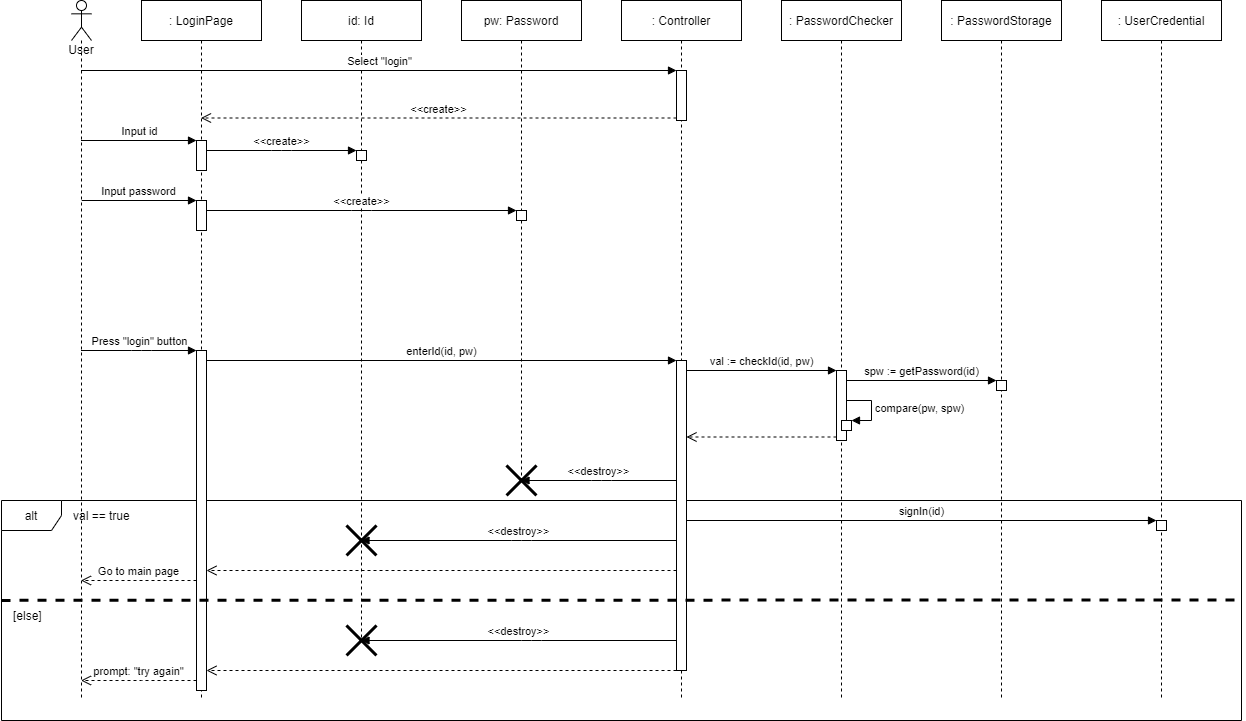

The diagram above was exported from draw.io. Its source (the exported page's mxGraphModel, read from the mxfile embedded in the PNG):
<mxGraphModel dx="1372" dy="760" grid="1" gridSize="10" guides="1" tooltips="1" connect="1" arrows="1" fold="1" page="1" pageScale="1" pageWidth="1400" pageHeight="880" math="0" shadow="0">
  <root>
    <mxCell id="okWrLZw5_lXNAKmH907R-0" />
    <mxCell id="okWrLZw5_lXNAKmH907R-1" parent="okWrLZw5_lXNAKmH907R-0" />
    <mxCell id="5MaHS8Nbi5qwOzJoiK6v-30" value="alt" style="shape=umlFrame;whiteSpace=wrap;html=1;align=center;" parent="okWrLZw5_lXNAKmH907R-1" vertex="1">
      <mxGeometry x="60" y="580" width="1240" height="220" as="geometry" />
    </mxCell>
    <mxCell id="okWrLZw5_lXNAKmH907R-2" value="&lt;div&gt;User&lt;/div&gt;" style="shape=umlLifeline;participant=umlActor;perimeter=lifelinePerimeter;whiteSpace=wrap;html=1;container=1;collapsible=0;recursiveResize=0;verticalAlign=top;spacingTop=36;outlineConnect=0;" parent="okWrLZw5_lXNAKmH907R-1" vertex="1">
      <mxGeometry x="130" y="80" width="20" height="700" as="geometry" />
    </mxCell>
    <mxCell id="okWrLZw5_lXNAKmH907R-3" value=": LoginPage" style="shape=umlLifeline;perimeter=lifelinePerimeter;whiteSpace=wrap;html=1;container=1;collapsible=0;recursiveResize=0;outlineConnect=0;" parent="okWrLZw5_lXNAKmH907R-1" vertex="1">
      <mxGeometry x="200" y="80" width="120" height="700" as="geometry" />
    </mxCell>
    <mxCell id="okWrLZw5_lXNAKmH907R-10" value="" style="html=1;points=[];perimeter=orthogonalPerimeter;" parent="okWrLZw5_lXNAKmH907R-3" vertex="1">
      <mxGeometry x="55" y="350" width="10" height="340" as="geometry" />
    </mxCell>
    <mxCell id="BLajMntn-_VKVQFMmgl3-5" value="" style="html=1;points=[];perimeter=orthogonalPerimeter;" parent="okWrLZw5_lXNAKmH907R-3" vertex="1">
      <mxGeometry x="55" y="140" width="10" height="30" as="geometry" />
    </mxCell>
    <mxCell id="BLajMntn-_VKVQFMmgl3-8" value="" style="html=1;points=[];perimeter=orthogonalPerimeter;" parent="okWrLZw5_lXNAKmH907R-3" vertex="1">
      <mxGeometry x="55" y="200" width="10" height="30" as="geometry" />
    </mxCell>
    <mxCell id="BLajMntn-_VKVQFMmgl3-9" value="Input password" style="html=1;verticalAlign=bottom;endArrow=block;entryX=0;entryY=0;" parent="okWrLZw5_lXNAKmH907R-3" target="BLajMntn-_VKVQFMmgl3-8" edge="1">
      <mxGeometry relative="1" as="geometry">
        <mxPoint x="-59.770270270270316" y="200" as="sourcePoint" />
      </mxGeometry>
    </mxCell>
    <mxCell id="okWrLZw5_lXNAKmH907R-5" value="&lt;div&gt;: Controller&lt;/div&gt;" style="shape=umlLifeline;perimeter=lifelinePerimeter;whiteSpace=wrap;html=1;container=1;collapsible=0;recursiveResize=0;outlineConnect=0;" parent="okWrLZw5_lXNAKmH907R-1" vertex="1">
      <mxGeometry x="680" y="80" width="120" height="700" as="geometry" />
    </mxCell>
    <mxCell id="okWrLZw5_lXNAKmH907R-16" value="" style="html=1;points=[];perimeter=orthogonalPerimeter;" parent="okWrLZw5_lXNAKmH907R-5" vertex="1">
      <mxGeometry x="55" y="360" width="10" height="310" as="geometry" />
    </mxCell>
    <mxCell id="BLajMntn-_VKVQFMmgl3-0" value="" style="html=1;points=[];perimeter=orthogonalPerimeter;" parent="okWrLZw5_lXNAKmH907R-5" vertex="1">
      <mxGeometry x="55" y="70" width="10" height="50" as="geometry" />
    </mxCell>
    <mxCell id="okWrLZw5_lXNAKmH907R-11" value="Press &quot;login&quot; button" style="html=1;verticalAlign=bottom;endArrow=block;" parent="okWrLZw5_lXNAKmH907R-1" source="okWrLZw5_lXNAKmH907R-2" target="okWrLZw5_lXNAKmH907R-10" edge="1">
      <mxGeometry relative="1" as="geometry">
        <mxPoint x="160" y="380.0000000000001" as="sourcePoint" />
        <mxPoint x="190" y="570" as="targetPoint" />
        <Array as="points">
          <mxPoint x="200" y="430" />
        </Array>
      </mxGeometry>
    </mxCell>
    <mxCell id="okWrLZw5_lXNAKmH907R-12" value="Go to main page" style="html=1;verticalAlign=bottom;endArrow=open;dashed=1;endSize=8;" parent="okWrLZw5_lXNAKmH907R-1" source="okWrLZw5_lXNAKmH907R-10" target="okWrLZw5_lXNAKmH907R-2" edge="1">
      <mxGeometry relative="1" as="geometry">
        <mxPoint x="180.5" y="456" as="targetPoint" />
        <mxPoint x="255" y="580" as="sourcePoint" />
        <Array as="points">
          <mxPoint x="200" y="660" />
        </Array>
      </mxGeometry>
    </mxCell>
    <mxCell id="okWrLZw5_lXNAKmH907R-17" value="enterId(id, pw)" style="html=1;verticalAlign=bottom;endArrow=block;entryX=0;entryY=0;" parent="okWrLZw5_lXNAKmH907R-1" source="okWrLZw5_lXNAKmH907R-10" target="okWrLZw5_lXNAKmH907R-16" edge="1">
      <mxGeometry relative="1" as="geometry">
        <mxPoint x="270" y="400" as="sourcePoint" />
      </mxGeometry>
    </mxCell>
    <mxCell id="suNwEPzj7QO2CEg0qeyJ-0" value="id: Id" style="shape=umlLifeline;perimeter=lifelinePerimeter;whiteSpace=wrap;html=1;container=1;collapsible=0;recursiveResize=0;outlineConnect=0;" parent="okWrLZw5_lXNAKmH907R-1" vertex="1">
      <mxGeometry x="360" y="80" width="120" height="640" as="geometry" />
    </mxCell>
    <mxCell id="suNwEPzj7QO2CEg0qeyJ-2" value="" style="html=1;points=[];perimeter=orthogonalPerimeter;" parent="suNwEPzj7QO2CEg0qeyJ-0" vertex="1">
      <mxGeometry x="55" y="150" width="10" height="10" as="geometry" />
    </mxCell>
    <mxCell id="5MaHS8Nbi5qwOzJoiK6v-26" value="" style="shape=umlDestroy;whiteSpace=wrap;html=1;strokeWidth=3;align=left;" parent="suNwEPzj7QO2CEg0qeyJ-0" vertex="1">
      <mxGeometry x="45" y="625" width="30" height="30" as="geometry" />
    </mxCell>
    <mxCell id="suNwEPzj7QO2CEg0qeyJ-1" value="pw: Password" style="shape=umlLifeline;perimeter=lifelinePerimeter;whiteSpace=wrap;html=1;container=1;collapsible=0;recursiveResize=0;outlineConnect=0;" parent="okWrLZw5_lXNAKmH907R-1" vertex="1">
      <mxGeometry x="520" y="80" width="120" height="480" as="geometry" />
    </mxCell>
    <mxCell id="suNwEPzj7QO2CEg0qeyJ-6" value="" style="html=1;points=[];perimeter=orthogonalPerimeter;" parent="suNwEPzj7QO2CEg0qeyJ-1" vertex="1">
      <mxGeometry x="54.99999999999996" y="210" width="10" height="10" as="geometry" />
    </mxCell>
    <mxCell id="suNwEPzj7QO2CEg0qeyJ-3" value="&lt;div&gt;&amp;lt;&amp;lt;create&amp;gt;&amp;gt;&lt;/div&gt;" style="html=1;verticalAlign=bottom;endArrow=block;" parent="okWrLZw5_lXNAKmH907R-1" source="BLajMntn-_VKVQFMmgl3-5" target="suNwEPzj7QO2CEg0qeyJ-2" edge="1">
      <mxGeometry relative="1" as="geometry">
        <mxPoint x="344" y="370" as="sourcePoint" />
        <Array as="points">
          <mxPoint x="340" y="230" />
        </Array>
      </mxGeometry>
    </mxCell>
    <mxCell id="suNwEPzj7QO2CEg0qeyJ-7" value="&lt;div&gt;&amp;lt;&amp;lt;create&amp;gt;&amp;gt;&lt;/div&gt;" style="html=1;verticalAlign=bottom;endArrow=block;" parent="okWrLZw5_lXNAKmH907R-1" source="BLajMntn-_VKVQFMmgl3-8" target="suNwEPzj7QO2CEg0qeyJ-6" edge="1">
      <mxGeometry relative="1" as="geometry">
        <mxPoint x="300.00333333333333" y="400" as="sourcePoint" />
        <Array as="points">
          <mxPoint x="420" y="290" />
        </Array>
      </mxGeometry>
    </mxCell>
    <mxCell id="K5cLJs095TY4zCxOSIsY-0" value=": PasswordChecker" style="shape=umlLifeline;perimeter=lifelinePerimeter;whiteSpace=wrap;html=1;container=1;collapsible=0;recursiveResize=0;outlineConnect=0;" parent="okWrLZw5_lXNAKmH907R-1" vertex="1">
      <mxGeometry x="840" y="80" width="120" height="700" as="geometry" />
    </mxCell>
    <mxCell id="5MaHS8Nbi5qwOzJoiK6v-1" value="" style="html=1;points=[];perimeter=orthogonalPerimeter;" parent="K5cLJs095TY4zCxOSIsY-0" vertex="1">
      <mxGeometry x="55" y="370" width="10" height="70" as="geometry" />
    </mxCell>
    <mxCell id="okWrLZw5_lXNAKmH907R-18" value="" style="html=1;verticalAlign=bottom;endArrow=open;dashed=1;endSize=8;" parent="okWrLZw5_lXNAKmH907R-1" source="okWrLZw5_lXNAKmH907R-16" target="okWrLZw5_lXNAKmH907R-10" edge="1">
      <mxGeometry relative="1" as="geometry">
        <mxPoint x="340" y="510" as="targetPoint" />
        <Array as="points">
          <mxPoint x="520" y="650" />
        </Array>
      </mxGeometry>
    </mxCell>
    <mxCell id="5MaHS8Nbi5qwOzJoiK6v-0" value=": PasswordStorage" style="shape=umlLifeline;perimeter=lifelinePerimeter;whiteSpace=wrap;html=1;container=1;collapsible=0;recursiveResize=0;outlineConnect=0;" parent="okWrLZw5_lXNAKmH907R-1" vertex="1">
      <mxGeometry x="1000" y="80" width="120" height="700" as="geometry" />
    </mxCell>
    <mxCell id="5MaHS8Nbi5qwOzJoiK6v-4" value="" style="html=1;points=[];perimeter=orthogonalPerimeter;" parent="5MaHS8Nbi5qwOzJoiK6v-0" vertex="1">
      <mxGeometry x="55" y="380" width="10" height="10" as="geometry" />
    </mxCell>
    <mxCell id="5MaHS8Nbi5qwOzJoiK6v-2" value="val := checkId(id, pw)" style="html=1;verticalAlign=bottom;endArrow=block;entryX=0;entryY=0;" parent="okWrLZw5_lXNAKmH907R-1" source="okWrLZw5_lXNAKmH907R-16" target="5MaHS8Nbi5qwOzJoiK6v-1" edge="1">
      <mxGeometry relative="1" as="geometry">
        <mxPoint x="825" y="460" as="sourcePoint" />
      </mxGeometry>
    </mxCell>
    <mxCell id="5MaHS8Nbi5qwOzJoiK6v-3" value="" style="html=1;verticalAlign=bottom;endArrow=open;dashed=1;endSize=8;exitX=0;exitY=0.95;" parent="okWrLZw5_lXNAKmH907R-1" source="5MaHS8Nbi5qwOzJoiK6v-1" target="okWrLZw5_lXNAKmH907R-16" edge="1">
      <mxGeometry relative="1" as="geometry">
        <mxPoint x="825" y="536" as="targetPoint" />
      </mxGeometry>
    </mxCell>
    <mxCell id="5MaHS8Nbi5qwOzJoiK6v-5" value="spw := getPassword(id)" style="html=1;verticalAlign=bottom;endArrow=block;entryX=0;entryY=0;" parent="okWrLZw5_lXNAKmH907R-1" source="5MaHS8Nbi5qwOzJoiK6v-1" target="5MaHS8Nbi5qwOzJoiK6v-4" edge="1">
      <mxGeometry relative="1" as="geometry">
        <mxPoint x="980" y="660" as="sourcePoint" />
      </mxGeometry>
    </mxCell>
    <mxCell id="5MaHS8Nbi5qwOzJoiK6v-8" value="compare(pw, spw)" style="edgeStyle=orthogonalEdgeStyle;html=1;align=left;spacingLeft=2;endArrow=block;rounded=0;entryX=1;entryY=0;" parent="okWrLZw5_lXNAKmH907R-1" source="5MaHS8Nbi5qwOzJoiK6v-1" target="5MaHS8Nbi5qwOzJoiK6v-7" edge="1">
      <mxGeometry relative="1" as="geometry">
        <mxPoint x="1065" y="480" as="sourcePoint" />
        <Array as="points">
          <mxPoint x="930" y="480" />
          <mxPoint x="930" y="500" />
        </Array>
      </mxGeometry>
    </mxCell>
    <mxCell id="5MaHS8Nbi5qwOzJoiK6v-7" value="" style="html=1;points=[];perimeter=orthogonalPerimeter;" parent="okWrLZw5_lXNAKmH907R-1" vertex="1">
      <mxGeometry x="900" y="500" width="10" height="10" as="geometry" />
    </mxCell>
    <mxCell id="5MaHS8Nbi5qwOzJoiK6v-12" value=": UserCredential" style="shape=umlLifeline;perimeter=lifelinePerimeter;whiteSpace=wrap;html=1;container=1;collapsible=0;recursiveResize=0;outlineConnect=0;" parent="okWrLZw5_lXNAKmH907R-1" vertex="1">
      <mxGeometry x="1160" y="80" width="120" height="700" as="geometry" />
    </mxCell>
    <mxCell id="5MaHS8Nbi5qwOzJoiK6v-17" value="" style="html=1;points=[];perimeter=orthogonalPerimeter;align=left;" parent="5MaHS8Nbi5qwOzJoiK6v-12" vertex="1">
      <mxGeometry x="55" y="520" width="10" height="10" as="geometry" />
    </mxCell>
    <mxCell id="5MaHS8Nbi5qwOzJoiK6v-18" value="signIn(id)" style="html=1;verticalAlign=bottom;endArrow=block;entryX=0;entryY=0;" parent="okWrLZw5_lXNAKmH907R-1" target="5MaHS8Nbi5qwOzJoiK6v-17" edge="1">
      <mxGeometry relative="1" as="geometry">
        <mxPoint x="745" y="600" as="sourcePoint" />
      </mxGeometry>
    </mxCell>
    <mxCell id="5MaHS8Nbi5qwOzJoiK6v-20" value="" style="shape=umlDestroy;whiteSpace=wrap;html=1;strokeWidth=3;align=left;" parent="okWrLZw5_lXNAKmH907R-1" vertex="1">
      <mxGeometry x="565" y="545" width="30" height="30" as="geometry" />
    </mxCell>
    <mxCell id="5MaHS8Nbi5qwOzJoiK6v-21" value="&amp;lt;&amp;lt;destroy&amp;gt;&amp;gt;" style="html=1;verticalAlign=bottom;endArrow=block;" parent="okWrLZw5_lXNAKmH907R-1" source="okWrLZw5_lXNAKmH907R-16" target="suNwEPzj7QO2CEg0qeyJ-1" edge="1">
      <mxGeometry width="80" relative="1" as="geometry">
        <mxPoint x="600" y="540" as="sourcePoint" />
        <mxPoint x="680" y="540" as="targetPoint" />
        <Array as="points">
          <mxPoint x="660" y="560" />
        </Array>
      </mxGeometry>
    </mxCell>
    <mxCell id="5MaHS8Nbi5qwOzJoiK6v-23" value="" style="shape=umlDestroy;whiteSpace=wrap;html=1;strokeWidth=3;align=left;" parent="okWrLZw5_lXNAKmH907R-1" vertex="1">
      <mxGeometry x="405" y="605" width="30" height="30" as="geometry" />
    </mxCell>
    <mxCell id="5MaHS8Nbi5qwOzJoiK6v-24" value="&amp;lt;&amp;lt;destroy&amp;gt;&amp;gt;" style="html=1;verticalAlign=bottom;endArrow=block;" parent="okWrLZw5_lXNAKmH907R-1" source="okWrLZw5_lXNAKmH907R-16" target="suNwEPzj7QO2CEg0qeyJ-0" edge="1">
      <mxGeometry width="80" relative="1" as="geometry">
        <mxPoint x="745" y="570" as="sourcePoint" />
        <mxPoint x="589.8333333333333" y="570" as="targetPoint" />
        <Array as="points">
          <mxPoint x="580" y="620" />
        </Array>
      </mxGeometry>
    </mxCell>
    <mxCell id="5MaHS8Nbi5qwOzJoiK6v-25" value="&amp;lt;&amp;lt;destroy&amp;gt;&amp;gt;" style="html=1;verticalAlign=bottom;endArrow=block;" parent="okWrLZw5_lXNAKmH907R-1" source="okWrLZw5_lXNAKmH907R-16" target="suNwEPzj7QO2CEg0qeyJ-0" edge="1">
      <mxGeometry width="80" relative="1" as="geometry">
        <mxPoint x="745" y="680" as="sourcePoint" />
        <mxPoint x="420" y="720" as="targetPoint" />
        <Array as="points">
          <mxPoint x="590" y="720" />
        </Array>
      </mxGeometry>
    </mxCell>
    <mxCell id="5MaHS8Nbi5qwOzJoiK6v-28" value="" style="html=1;verticalAlign=bottom;endArrow=open;dashed=1;endSize=8;" parent="okWrLZw5_lXNAKmH907R-1" source="okWrLZw5_lXNAKmH907R-16" target="okWrLZw5_lXNAKmH907R-10" edge="1">
      <mxGeometry relative="1" as="geometry">
        <mxPoint x="275" y="660" as="targetPoint" />
        <mxPoint x="745" y="660" as="sourcePoint" />
        <Array as="points">
          <mxPoint x="530" y="750" />
        </Array>
      </mxGeometry>
    </mxCell>
    <mxCell id="5MaHS8Nbi5qwOzJoiK6v-29" value="prompt: &quot;try again&quot;" style="html=1;verticalAlign=bottom;endArrow=open;dashed=1;endSize=8;" parent="okWrLZw5_lXNAKmH907R-1" source="okWrLZw5_lXNAKmH907R-10" target="okWrLZw5_lXNAKmH907R-2" edge="1">
      <mxGeometry relative="1" as="geometry">
        <mxPoint x="109.9975" y="800" as="targetPoint" />
        <mxPoint x="224.81" y="800" as="sourcePoint" />
        <Array as="points">
          <mxPoint x="210" y="760" />
        </Array>
      </mxGeometry>
    </mxCell>
    <mxCell id="5MaHS8Nbi5qwOzJoiK6v-31" value="val == true" style="text;html=1;strokeColor=none;fillColor=none;align=left;verticalAlign=middle;whiteSpace=wrap;rounded=0;" parent="okWrLZw5_lXNAKmH907R-1" vertex="1">
      <mxGeometry x="130" y="580" width="60" height="30" as="geometry" />
    </mxCell>
    <mxCell id="5MaHS8Nbi5qwOzJoiK6v-32" value="" style="endArrow=none;dashed=1;html=1;strokeWidth=3;exitX=0;exitY=0.454;exitDx=0;exitDy=0;exitPerimeter=0;entryX=1.001;entryY=0.452;entryDx=0;entryDy=0;entryPerimeter=0;" parent="okWrLZw5_lXNAKmH907R-1" source="5MaHS8Nbi5qwOzJoiK6v-30" target="5MaHS8Nbi5qwOzJoiK6v-30" edge="1">
      <mxGeometry width="50" height="50" relative="1" as="geometry">
        <mxPoint x="10" y="660" as="sourcePoint" />
        <mxPoint x="680" y="550" as="targetPoint" />
      </mxGeometry>
    </mxCell>
    <mxCell id="5MaHS8Nbi5qwOzJoiK6v-33" value="[else]" style="text;html=1;strokeColor=none;fillColor=none;align=left;verticalAlign=middle;whiteSpace=wrap;rounded=0;" parent="okWrLZw5_lXNAKmH907R-1" vertex="1">
      <mxGeometry x="70" y="680" width="40" height="30" as="geometry" />
    </mxCell>
    <mxCell id="BLajMntn-_VKVQFMmgl3-1" value="Select &quot;login&quot;" style="html=1;verticalAlign=bottom;endArrow=block;entryX=0;entryY=0;" parent="okWrLZw5_lXNAKmH907R-1" source="okWrLZw5_lXNAKmH907R-2" target="BLajMntn-_VKVQFMmgl3-0" edge="1">
      <mxGeometry relative="1" as="geometry">
        <mxPoint x="665" y="150" as="sourcePoint" />
      </mxGeometry>
    </mxCell>
    <mxCell id="BLajMntn-_VKVQFMmgl3-2" value="&amp;lt;&amp;lt;create&amp;gt;&amp;gt;" style="html=1;verticalAlign=bottom;endArrow=open;dashed=1;endSize=8;exitX=0;exitY=0.95;" parent="okWrLZw5_lXNAKmH907R-1" source="BLajMntn-_VKVQFMmgl3-0" target="okWrLZw5_lXNAKmH907R-3" edge="1">
      <mxGeometry relative="1" as="geometry">
        <mxPoint x="665" y="226" as="targetPoint" />
      </mxGeometry>
    </mxCell>
    <mxCell id="BLajMntn-_VKVQFMmgl3-6" value="Input id" style="html=1;verticalAlign=bottom;endArrow=block;entryX=0;entryY=0;" parent="okWrLZw5_lXNAKmH907R-1" source="okWrLZw5_lXNAKmH907R-2" target="BLajMntn-_VKVQFMmgl3-5" edge="1">
      <mxGeometry relative="1" as="geometry">
        <mxPoint x="185" y="220" as="sourcePoint" />
      </mxGeometry>
    </mxCell>
  </root>
</mxGraphModel>